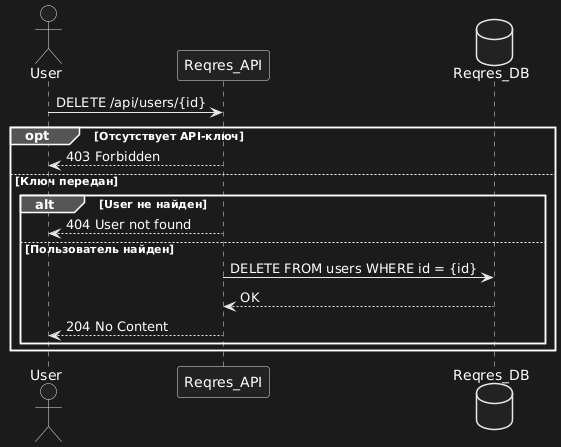

The diagram above was rendered by PlantUML. Its source (embedded in the PNG):
@startuml
actor User
participant Reqres_API
database Reqres_DB

User -> Reqres_API: DELETE /api/users/{id}

opt Отсутствует API-ключ
    Reqres_API --> User: 403 Forbidden
else Ключ передан
    alt User не найден
        Reqres_API --> User: 404 User not found
    else Пользователь найден
        Reqres_API -> Reqres_DB: DELETE FROM users WHERE id = {id}
        Reqres_DB --> Reqres_API: OK
        Reqres_API --> User: 204 No Content
    end
end
@enduml